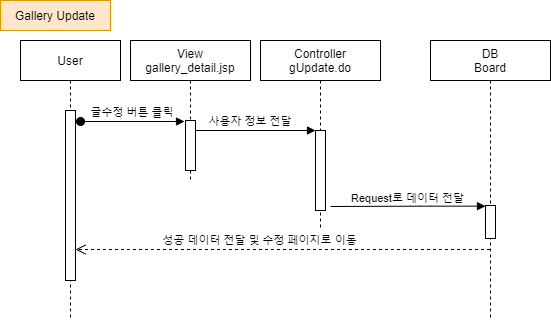

The diagram above was exported from draw.io. Its source (the exported page's mxGraphModel, read from the mxfile embedded in the PNG):
<mxGraphModel dx="1038" dy="491" grid="1" gridSize="10" guides="1" tooltips="1" connect="1" arrows="1" fold="1" page="1" pageScale="1" pageWidth="850" pageHeight="1100" math="0" shadow="0">
  <root>
    <mxCell id="u7Qfk4PTr40BzNu5iTO0-0" />
    <mxCell id="u7Qfk4PTr40BzNu5iTO0-1" parent="u7Qfk4PTr40BzNu5iTO0-0" />
    <mxCell id="u7Qfk4PTr40BzNu5iTO0-4" value="User" style="shape=umlLifeline;perimeter=lifelinePerimeter;container=1;collapsible=0;recursiveResize=0;rounded=0;shadow=0;strokeWidth=1;" parent="u7Qfk4PTr40BzNu5iTO0-1" vertex="1">
      <mxGeometry x="60" y="80" width="100" height="280" as="geometry" />
    </mxCell>
    <mxCell id="u7Qfk4PTr40BzNu5iTO0-5" value="" style="points=[];perimeter=orthogonalPerimeter;rounded=0;shadow=0;strokeWidth=1;" parent="u7Qfk4PTr40BzNu5iTO0-4" vertex="1">
      <mxGeometry x="45" y="70" width="10" height="170" as="geometry" />
    </mxCell>
    <mxCell id="u7Qfk4PTr40BzNu5iTO0-6" value="Controller&#10;gUpdate.do" style="shape=umlLifeline;perimeter=lifelinePerimeter;container=1;collapsible=0;recursiveResize=0;rounded=0;shadow=0;strokeWidth=1;" parent="u7Qfk4PTr40BzNu5iTO0-1" vertex="1">
      <mxGeometry x="300" y="80" width="120" height="190" as="geometry" />
    </mxCell>
    <mxCell id="u7Qfk4PTr40BzNu5iTO0-7" value="" style="points=[];perimeter=orthogonalPerimeter;rounded=0;shadow=0;strokeWidth=1;" parent="u7Qfk4PTr40BzNu5iTO0-6" vertex="1">
      <mxGeometry x="55" y="90" width="10" height="80" as="geometry" />
    </mxCell>
    <mxCell id="u7Qfk4PTr40BzNu5iTO0-8" value="사용자 정보 전달" style="verticalAlign=bottom;endArrow=block;entryX=0;entryY=0;shadow=0;strokeWidth=1;labelBackgroundColor=none;" parent="u7Qfk4PTr40BzNu5iTO0-1" source="u7Qfk4PTr40BzNu5iTO0-15" target="u7Qfk4PTr40BzNu5iTO0-7" edge="1">
      <mxGeometry x="-0.0833" relative="1" as="geometry">
        <mxPoint x="240" y="160" as="sourcePoint" />
        <mxPoint as="offset" />
      </mxGeometry>
    </mxCell>
    <mxCell id="u7Qfk4PTr40BzNu5iTO0-9" value="DB&#10;Board" style="shape=umlLifeline;perimeter=lifelinePerimeter;container=1;collapsible=0;recursiveResize=0;rounded=0;shadow=0;strokeWidth=1;" parent="u7Qfk4PTr40BzNu5iTO0-1" vertex="1">
      <mxGeometry x="470" y="80" width="120" height="280" as="geometry" />
    </mxCell>
    <mxCell id="u7Qfk4PTr40BzNu5iTO0-10" value="" style="points=[];perimeter=orthogonalPerimeter;rounded=0;shadow=0;strokeWidth=1;" parent="u7Qfk4PTr40BzNu5iTO0-9" vertex="1">
      <mxGeometry x="55" y="165" width="10" height="33" as="geometry" />
    </mxCell>
    <mxCell id="u7Qfk4PTr40BzNu5iTO0-14" value="View&#10;gallery_detail.jsp" style="shape=umlLifeline;perimeter=lifelinePerimeter;container=1;collapsible=0;recursiveResize=0;rounded=0;shadow=0;strokeWidth=1;" parent="u7Qfk4PTr40BzNu5iTO0-1" vertex="1">
      <mxGeometry x="170" y="80" width="120" height="140" as="geometry" />
    </mxCell>
    <mxCell id="u7Qfk4PTr40BzNu5iTO0-15" value="" style="points=[];perimeter=orthogonalPerimeter;rounded=0;shadow=0;strokeWidth=1;" parent="u7Qfk4PTr40BzNu5iTO0-14" vertex="1">
      <mxGeometry x="55" y="80" width="10" height="50" as="geometry" />
    </mxCell>
    <mxCell id="u7Qfk4PTr40BzNu5iTO0-18" value="글수정 버튼 클릭" style="verticalAlign=bottom;startArrow=oval;endArrow=block;startSize=8;shadow=0;strokeWidth=1;" parent="u7Qfk4PTr40BzNu5iTO0-1" edge="1">
      <mxGeometry relative="1" as="geometry">
        <mxPoint x="120" y="161" as="sourcePoint" />
        <mxPoint x="224" y="161" as="targetPoint" />
      </mxGeometry>
    </mxCell>
    <mxCell id="u7Qfk4PTr40BzNu5iTO0-19" value="Gallery Update" style="rounded=0;whiteSpace=wrap;html=1;fillColor=#ffe6cc;strokeColor=#d79b00;" parent="u7Qfk4PTr40BzNu5iTO0-1" vertex="1">
      <mxGeometry x="40" y="40" width="110" height="30" as="geometry" />
    </mxCell>
    <mxCell id="u7Qfk4PTr40BzNu5iTO0-20" value="성공 데이터 전달 및 수정 페이지로 이동" style="verticalAlign=bottom;endArrow=open;dashed=1;endSize=8;shadow=0;strokeWidth=1;" parent="u7Qfk4PTr40BzNu5iTO0-1" source="u7Qfk4PTr40BzNu5iTO0-9" edge="1">
      <mxGeometry x="0.1081" relative="1" as="geometry">
        <mxPoint x="115" y="289" as="targetPoint" />
        <mxPoint x="485" y="289" as="sourcePoint" />
        <mxPoint as="offset" />
      </mxGeometry>
    </mxCell>
    <mxCell id="u7Qfk4PTr40BzNu5iTO0-11" value="" style="verticalAlign=bottom;endArrow=block;shadow=0;strokeWidth=1;" parent="u7Qfk4PTr40BzNu5iTO0-1" target="u7Qfk4PTr40BzNu5iTO0-10" edge="1">
      <mxGeometry relative="1" as="geometry">
        <mxPoint x="370" y="246" as="sourcePoint" />
        <mxPoint x="619.5" y="245.65999999999997" as="targetPoint" />
        <Array as="points">
          <mxPoint x="460" y="245.66" />
        </Array>
      </mxGeometry>
    </mxCell>
    <mxCell id="u7Qfk4PTr40BzNu5iTO0-12" value="Request로 데이터 전달" style="edgeLabel;html=1;align=center;verticalAlign=middle;resizable=0;points=[];" parent="u7Qfk4PTr40BzNu5iTO0-11" vertex="1" connectable="0">
      <mxGeometry x="-0.0042" y="3" relative="1" as="geometry">
        <mxPoint y="-5" as="offset" />
      </mxGeometry>
    </mxCell>
  </root>
</mxGraphModel>